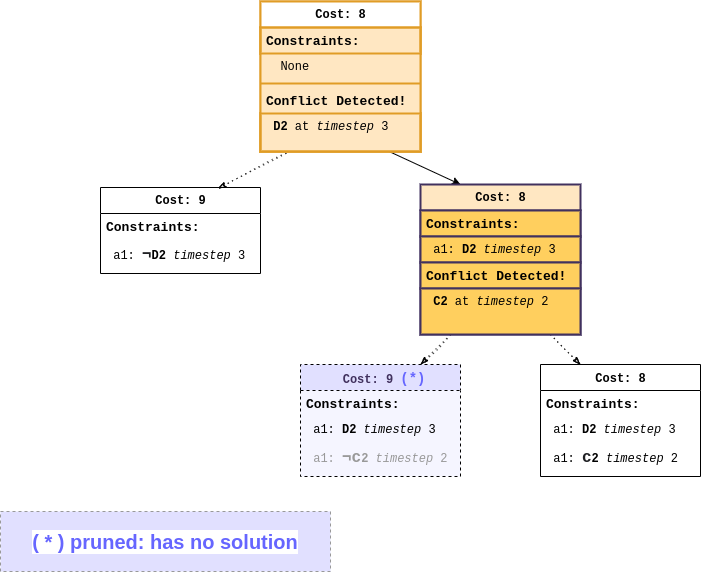

The diagram above was exported from draw.io. Its source (the exported page's mxGraphModel, read from the mxfile embedded in the PNG):
<mxGraphModel dx="672" dy="737" grid="1" gridSize="10" guides="1" tooltips="1" connect="1" arrows="1" fold="1" page="1" pageScale="1" pageWidth="1000" pageHeight="800" math="0" shadow="0">
  <root>
    <mxCell id="07AlNCdSHoEMbJz7BdQ_-0" />
    <mxCell id="07AlNCdSHoEMbJz7BdQ_-1" parent="07AlNCdSHoEMbJz7BdQ_-0" />
    <mxCell id="IgZA4SUlyvDuM5MUbdmU-0" style="edgeStyle=none;rounded=0;orthogonalLoop=1;jettySize=auto;html=1;entryX=0.25;entryY=0;entryDx=0;entryDy=0;fontFamily=Courier New;" parent="07AlNCdSHoEMbJz7BdQ_-1" target="IgZA4SUlyvDuM5MUbdmU-21" edge="1">
      <mxGeometry relative="1" as="geometry">
        <mxPoint x="450" y="506" as="sourcePoint" />
      </mxGeometry>
    </mxCell>
    <mxCell id="IgZA4SUlyvDuM5MUbdmU-1" value="Cost: 9" style="swimlane;html=1;fontStyle=1;align=center;verticalAlign=top;childLayout=stackLayout;horizontal=1;startSize=26;horizontalStack=0;resizeParent=1;resizeLast=0;collapsible=1;marginBottom=0;swimlaneFillColor=#ffffff;rounded=0;shadow=0;comic=0;labelBackgroundColor=none;strokeWidth=1;fillColor=default;fontFamily=Courier New;fontSize=12" parent="07AlNCdSHoEMbJz7BdQ_-1" vertex="1">
      <mxGeometry x="170" y="546" width="160" height="86" as="geometry">
        <mxRectangle x="90" y="83" width="90" height="26" as="alternateBounds" />
      </mxGeometry>
    </mxCell>
    <mxCell id="IgZA4SUlyvDuM5MUbdmU-2" value="Constraints:&amp;nbsp;" style="text;html=1;strokeColor=none;fillColor=none;align=left;verticalAlign=top;spacingLeft=4;spacingRight=4;whiteSpace=wrap;overflow=hidden;rotatable=0;points=[[0,0.5],[1,0.5]];portConstraint=eastwest;fontSize=13;fontStyle=1;fontFamily=Courier New;" parent="IgZA4SUlyvDuM5MUbdmU-1" vertex="1">
      <mxGeometry y="26" width="160" height="26" as="geometry" />
    </mxCell>
    <mxCell id="IgZA4SUlyvDuM5MUbdmU-3" value="&amp;nbsp;a1:&amp;nbsp;&lt;b style=&quot;color: rgb(32 , 33 , 36) ; font-size: 16px ; background-color: rgb(255 , 255 , 255)&quot;&gt;¬&lt;/b&gt;&lt;b&gt;D2&amp;nbsp;&lt;/b&gt;&lt;i&gt;timestep&lt;/i&gt; 3&amp;nbsp;" style="text;html=1;strokeColor=none;fillColor=none;align=left;verticalAlign=top;spacingLeft=4;spacingRight=4;whiteSpace=wrap;overflow=hidden;rotatable=0;points=[[0,0.5],[1,0.5]];portConstraint=eastwest;fontFamily=Courier New;" parent="IgZA4SUlyvDuM5MUbdmU-1" vertex="1">
      <mxGeometry y="52" width="160" height="26" as="geometry" />
    </mxCell>
    <mxCell id="IgZA4SUlyvDuM5MUbdmU-4" value="&lt;font style=&quot;font-size: 12px&quot; color=&quot;#999999&quot;&gt;&amp;nbsp;&lt;/font&gt;&lt;font style=&quot;font-size: 12px&quot; color=&quot;#41315e&quot;&gt;Cost: 9&lt;/font&gt;&lt;font style=&quot;font-size: 12px&quot; color=&quot;#999999&quot;&gt; &lt;/font&gt;&lt;font style=&quot;font-size: 14px&quot; color=&quot;#6666ff&quot;&gt;(*)&lt;/font&gt;" style="swimlane;html=1;fontStyle=1;align=center;verticalAlign=top;childLayout=stackLayout;horizontal=1;startSize=26;horizontalStack=0;resizeParent=1;resizeLast=0;collapsible=1;marginBottom=0;swimlaneFillColor=#F5F5FF;rounded=0;shadow=0;comic=0;labelBackgroundColor=none;strokeWidth=1;fillColor=#E1E0FF;fontFamily=Courier New;fontSize=13;dashed=1;" parent="07AlNCdSHoEMbJz7BdQ_-1" vertex="1">
      <mxGeometry x="370" y="723" width="160" height="112" as="geometry">
        <mxRectangle x="90" y="83" width="90" height="26" as="alternateBounds" />
      </mxGeometry>
    </mxCell>
    <mxCell id="IgZA4SUlyvDuM5MUbdmU-5" value="Constraints:&amp;nbsp;" style="text;html=1;strokeColor=none;fillColor=none;align=left;verticalAlign=top;spacingLeft=4;spacingRight=4;whiteSpace=wrap;overflow=hidden;rotatable=0;points=[[0,0.5],[1,0.5]];portConstraint=eastwest;fontSize=13;fontStyle=1;fontFamily=Courier New;dashed=1;" parent="IgZA4SUlyvDuM5MUbdmU-4" vertex="1">
      <mxGeometry y="26" width="160" height="26" as="geometry" />
    </mxCell>
    <mxCell id="IgZA4SUlyvDuM5MUbdmU-6" value="&amp;nbsp;a1:&amp;nbsp;&lt;b&gt;D2&lt;/b&gt;&lt;b&gt;&amp;nbsp;&lt;/b&gt;&lt;i&gt;timestep&lt;/i&gt;&amp;nbsp;3" style="text;html=1;strokeColor=none;fillColor=none;align=left;verticalAlign=top;spacingLeft=4;spacingRight=4;whiteSpace=wrap;overflow=hidden;rotatable=0;points=[[0,0.5],[1,0.5]];portConstraint=eastwest;fontFamily=Courier New;dashed=1;" parent="IgZA4SUlyvDuM5MUbdmU-4" vertex="1">
      <mxGeometry y="52" width="160" height="26" as="geometry" />
    </mxCell>
    <mxCell id="IgZA4SUlyvDuM5MUbdmU-7" value="&lt;font color=&quot;#999999&quot;&gt;&amp;nbsp;a1:&amp;nbsp;&lt;b style=&quot;font-size: 16px&quot;&gt;¬&lt;/b&gt;&lt;b style=&quot;font-size: 16px&quot;&gt;c&lt;/b&gt;&lt;b&gt;2&lt;/b&gt;&amp;nbsp;&lt;i&gt;timestep&lt;/i&gt; 2&amp;nbsp;&lt;/font&gt;" style="text;html=1;strokeColor=none;fillColor=none;align=left;verticalAlign=top;spacingLeft=4;spacingRight=4;whiteSpace=wrap;overflow=hidden;rotatable=0;points=[[0,0.5],[1,0.5]];portConstraint=eastwest;fontFamily=Courier New;dashed=1;" parent="IgZA4SUlyvDuM5MUbdmU-4" vertex="1">
      <mxGeometry y="78" width="160" height="26" as="geometry" />
    </mxCell>
    <mxCell id="IgZA4SUlyvDuM5MUbdmU-8" value="&lt;font style=&quot;font-size: 12px&quot;&gt;Cost: 8&lt;/font&gt;" style="swimlane;html=1;fontStyle=1;align=center;verticalAlign=top;childLayout=stackLayout;horizontal=1;startSize=26;horizontalStack=0;resizeParent=1;resizeLast=0;collapsible=1;marginBottom=0;swimlaneFillColor=#ffffff;rounded=0;shadow=0;comic=0;labelBackgroundColor=none;strokeWidth=1;fillColor=default;fontFamily=Courier New;fontSize=13;" parent="07AlNCdSHoEMbJz7BdQ_-1" vertex="1">
      <mxGeometry x="610" y="723" width="160" height="112" as="geometry">
        <mxRectangle x="90" y="83" width="90" height="26" as="alternateBounds" />
      </mxGeometry>
    </mxCell>
    <mxCell id="IgZA4SUlyvDuM5MUbdmU-9" value="Constraints:&amp;nbsp;" style="text;html=1;strokeColor=none;fillColor=none;align=left;verticalAlign=top;spacingLeft=4;spacingRight=4;whiteSpace=wrap;overflow=hidden;rotatable=0;points=[[0,0.5],[1,0.5]];portConstraint=eastwest;fontSize=13;fontStyle=1;fontFamily=Courier New;" parent="IgZA4SUlyvDuM5MUbdmU-8" vertex="1">
      <mxGeometry y="26" width="160" height="26" as="geometry" />
    </mxCell>
    <mxCell id="IgZA4SUlyvDuM5MUbdmU-10" value="&amp;nbsp;a1:&amp;nbsp;&lt;b&gt;D2&lt;/b&gt;&lt;b&gt;&amp;nbsp;&lt;/b&gt;&lt;i&gt;timestep&lt;/i&gt;&amp;nbsp;3" style="text;html=1;strokeColor=none;fillColor=none;align=left;verticalAlign=top;spacingLeft=4;spacingRight=4;whiteSpace=wrap;overflow=hidden;rotatable=0;points=[[0,0.5],[1,0.5]];portConstraint=eastwest;fontFamily=Courier New;" parent="IgZA4SUlyvDuM5MUbdmU-8" vertex="1">
      <mxGeometry y="52" width="160" height="26" as="geometry" />
    </mxCell>
    <mxCell id="IgZA4SUlyvDuM5MUbdmU-11" value="&amp;nbsp;a1:&amp;nbsp;&lt;b style=&quot;color: rgb(32 , 33 , 36) ; font-size: 16px ; background-color: rgb(255 , 255 , 255)&quot;&gt;c&lt;/b&gt;&lt;b&gt;2&lt;/b&gt;&amp;nbsp;&lt;i&gt;timestep&lt;/i&gt; 2&amp;nbsp;" style="text;html=1;strokeColor=none;fillColor=none;align=left;verticalAlign=top;spacingLeft=4;spacingRight=4;whiteSpace=wrap;overflow=hidden;rotatable=0;points=[[0,0.5],[1,0.5]];portConstraint=eastwest;fontFamily=Courier New;" parent="IgZA4SUlyvDuM5MUbdmU-8" vertex="1">
      <mxGeometry y="78" width="160" height="26" as="geometry" />
    </mxCell>
    <mxCell id="IgZA4SUlyvDuM5MUbdmU-12" style="edgeStyle=none;rounded=0;orthogonalLoop=1;jettySize=auto;html=1;entryX=0.75;entryY=0;entryDx=0;entryDy=0;fontFamily=Courier New;dashed=1;endArrow=classicThin;endFill=0;sketch=1;dashPattern=1 4;" parent="07AlNCdSHoEMbJz7BdQ_-1" target="IgZA4SUlyvDuM5MUbdmU-4" edge="1">
      <mxGeometry relative="1" as="geometry">
        <mxPoint x="520" y="693" as="sourcePoint" />
        <mxPoint x="290" y="546" as="targetPoint" />
      </mxGeometry>
    </mxCell>
    <mxCell id="IgZA4SUlyvDuM5MUbdmU-13" style="edgeStyle=none;rounded=0;orthogonalLoop=1;jettySize=auto;html=1;entryX=0.25;entryY=0;entryDx=0;entryDy=0;fontFamily=Courier New;dashed=1;endArrow=classicThin;endFill=0;sketch=1;dashPattern=1 4;" parent="07AlNCdSHoEMbJz7BdQ_-1" target="IgZA4SUlyvDuM5MUbdmU-8" edge="1">
      <mxGeometry relative="1" as="geometry">
        <mxPoint x="620" y="693" as="sourcePoint" />
        <mxPoint x="500" y="733" as="targetPoint" />
      </mxGeometry>
    </mxCell>
    <mxCell id="IgZA4SUlyvDuM5MUbdmU-14" style="edgeStyle=none;rounded=0;orthogonalLoop=1;jettySize=auto;html=1;entryX=0.734;entryY=0.012;entryDx=0;entryDy=0;fontFamily=Courier New;dashed=1;endArrow=classicThin;endFill=0;sketch=1;dashPattern=1 4;exitX=0.189;exitY=0.988;exitDx=0;exitDy=0;exitPerimeter=0;entryPerimeter=0;" parent="07AlNCdSHoEMbJz7BdQ_-1" target="IgZA4SUlyvDuM5MUbdmU-1" edge="1">
      <mxGeometry relative="1" as="geometry">
        <mxPoint x="360.24" y="509.544" as="sourcePoint" />
        <mxPoint x="300" y="556" as="targetPoint" />
      </mxGeometry>
    </mxCell>
    <mxCell id="IgZA4SUlyvDuM5MUbdmU-15" value="Cost: 8" style="swimlane;html=1;fontStyle=1;align=center;verticalAlign=top;childLayout=stackLayout;horizontal=1;startSize=26;horizontalStack=0;resizeParent=1;resizeLast=0;collapsible=1;marginBottom=0;swimlaneFillColor=#FFE7C2;rounded=0;shadow=0;comic=0;labelBackgroundColor=none;strokeWidth=2;fillColor=none;fontFamily=Courier New;fontSize=12;strokeColor=#E09C26;" parent="07AlNCdSHoEMbJz7BdQ_-1" vertex="1">
      <mxGeometry x="330" y="360" width="160" height="150" as="geometry">
        <mxRectangle x="90" y="83" width="90" height="26" as="alternateBounds" />
      </mxGeometry>
    </mxCell>
    <mxCell id="IgZA4SUlyvDuM5MUbdmU-16" value="Constraints:&amp;nbsp;" style="text;html=1;strokeColor=#E09C26;fillColor=none;align=left;verticalAlign=top;spacingLeft=4;spacingRight=4;whiteSpace=wrap;overflow=hidden;rotatable=0;points=[[0,0.5],[1,0.5]];portConstraint=eastwest;fontSize=13;fontStyle=1;fontFamily=Courier New;swimlaneFillColor=#FFE7C2;strokeWidth=2;" parent="IgZA4SUlyvDuM5MUbdmU-15" vertex="1">
      <mxGeometry y="26" width="160" height="26" as="geometry" />
    </mxCell>
    <mxCell id="IgZA4SUlyvDuM5MUbdmU-17" value="&amp;nbsp; None" style="text;html=1;strokeColor=none;fillColor=none;align=left;verticalAlign=top;spacingLeft=4;spacingRight=4;whiteSpace=wrap;overflow=hidden;rotatable=0;points=[[0,0.5],[1,0.5]];portConstraint=eastwest;fontFamily=Courier New;swimlaneFillColor=#FFE7C2;strokeWidth=2;" parent="IgZA4SUlyvDuM5MUbdmU-15" vertex="1">
      <mxGeometry y="52" width="160" height="26" as="geometry" />
    </mxCell>
    <mxCell id="IgZA4SUlyvDuM5MUbdmU-18" value="" style="line;html=1;strokeWidth=2;fillColor=none;align=left;verticalAlign=middle;spacingTop=-1;spacingLeft=3;spacingRight=3;rotatable=0;labelPosition=right;points=[];portConstraint=eastwest;fontFamily=Courier New;swimlaneFillColor=#FFE7C2;strokeColor=#E09C26;" parent="IgZA4SUlyvDuM5MUbdmU-15" vertex="1">
      <mxGeometry y="78" width="160" height="8" as="geometry" />
    </mxCell>
    <mxCell id="IgZA4SUlyvDuM5MUbdmU-19" value="Conflict Detected!" style="text;html=1;strokeColor=none;fillColor=none;align=left;verticalAlign=top;spacingLeft=4;spacingRight=4;whiteSpace=wrap;overflow=hidden;rotatable=0;points=[[0,0.5],[1,0.5]];portConstraint=eastwest;fontFamily=Courier New;fontStyle=1;fontSize=13;swimlaneFillColor=#FFE7C2;strokeWidth=2;" parent="IgZA4SUlyvDuM5MUbdmU-15" vertex="1">
      <mxGeometry y="86" width="160" height="26" as="geometry" />
    </mxCell>
    <mxCell id="IgZA4SUlyvDuM5MUbdmU-20" value="&amp;nbsp;&lt;b&gt;D2&lt;/b&gt; at &lt;i&gt;timestep &lt;/i&gt;3&amp;nbsp;" style="text;html=1;strokeColor=#E09C26;fillColor=none;align=left;verticalAlign=top;spacingLeft=4;spacingRight=4;whiteSpace=wrap;overflow=hidden;rotatable=0;points=[[0,0.5],[1,0.5]];portConstraint=eastwest;fontFamily=Courier New;swimlaneFillColor=#FFE7C2;strokeWidth=2;" parent="IgZA4SUlyvDuM5MUbdmU-15" vertex="1">
      <mxGeometry y="112" width="160" height="38" as="geometry" />
    </mxCell>
    <mxCell id="IgZA4SUlyvDuM5MUbdmU-21" value="Cost: 8" style="swimlane;html=1;fontStyle=1;align=center;verticalAlign=top;childLayout=stackLayout;horizontal=1;startSize=26;horizontalStack=0;resizeParent=1;resizeLast=0;collapsible=1;marginBottom=0;swimlaneFillColor=#FFCF5E;rounded=0;shadow=0;comic=0;labelBackgroundColor=none;strokeWidth=2;fillColor=#FFE7C2;fontFamily=Courier New;fontSize=12;strokeColor=#41315E;" parent="07AlNCdSHoEMbJz7BdQ_-1" vertex="1">
      <mxGeometry x="490" y="543" width="160" height="150" as="geometry">
        <mxRectangle x="90" y="83" width="90" height="26" as="alternateBounds" />
      </mxGeometry>
    </mxCell>
    <mxCell id="IgZA4SUlyvDuM5MUbdmU-22" value="Constraints:&amp;nbsp;" style="text;html=1;strokeColor=#41315E;fillColor=#FFCF5E;align=left;verticalAlign=top;spacingLeft=4;spacingRight=4;whiteSpace=wrap;overflow=hidden;rotatable=0;points=[[0,0.5],[1,0.5]];portConstraint=eastwest;fontSize=13;fontStyle=1;fontFamily=Courier New;swimlaneFillColor=#FFE7C2;strokeWidth=2;" parent="IgZA4SUlyvDuM5MUbdmU-21" vertex="1">
      <mxGeometry y="26" width="160" height="26" as="geometry" />
    </mxCell>
    <mxCell id="IgZA4SUlyvDuM5MUbdmU-23" value="&amp;nbsp;a1:&amp;nbsp;&lt;b&gt;D2&lt;/b&gt;&lt;b&gt;&amp;nbsp;&lt;/b&gt;&lt;i&gt;timestep&lt;/i&gt;&amp;nbsp;3" style="text;html=1;strokeColor=#41315E;fillColor=#FFCF5E;align=left;verticalAlign=top;spacingLeft=4;spacingRight=4;whiteSpace=wrap;overflow=hidden;rotatable=0;points=[[0,0.5],[1,0.5]];portConstraint=eastwest;fontFamily=Courier New;swimlaneFillColor=#FFE7C2;strokeWidth=2;" parent="IgZA4SUlyvDuM5MUbdmU-21" vertex="1">
      <mxGeometry y="52" width="160" height="26" as="geometry" />
    </mxCell>
    <mxCell id="IgZA4SUlyvDuM5MUbdmU-24" value="Conflict Detected!" style="text;html=1;strokeColor=#41315E;fillColor=#FFCF5E;align=left;verticalAlign=top;spacingLeft=4;spacingRight=4;whiteSpace=wrap;overflow=hidden;rotatable=0;points=[[0,0.5],[1,0.5]];portConstraint=eastwest;fontFamily=Courier New;fontStyle=1;fontSize=13;swimlaneFillColor=#FFE7C2;strokeWidth=2;" parent="IgZA4SUlyvDuM5MUbdmU-21" vertex="1">
      <mxGeometry y="78" width="160" height="26" as="geometry" />
    </mxCell>
    <mxCell id="IgZA4SUlyvDuM5MUbdmU-25" value="&amp;nbsp;&lt;b&gt;C2&lt;/b&gt;&amp;nbsp;at&amp;nbsp;&lt;i&gt;timestep&lt;/i&gt;&amp;nbsp;2&amp;nbsp;" style="text;html=1;strokeColor=#41315E;fillColor=#FFCF5E;align=left;verticalAlign=top;spacingLeft=4;spacingRight=4;whiteSpace=wrap;overflow=hidden;rotatable=0;points=[[0,0.5],[1,0.5]];portConstraint=eastwest;fontFamily=Courier New;swimlaneFillColor=#FFE7C2;strokeWidth=2;" parent="IgZA4SUlyvDuM5MUbdmU-21" vertex="1">
      <mxGeometry y="104" width="160" height="46" as="geometry" />
    </mxCell>
    <mxCell id="IgZA4SUlyvDuM5MUbdmU-26" value="Cost: 8" style="swimlane;html=1;fontStyle=1;align=center;verticalAlign=top;childLayout=stackLayout;horizontal=1;startSize=26;horizontalStack=0;resizeParent=1;resizeLast=0;collapsible=1;marginBottom=0;swimlaneFillColor=#ffffff;rounded=0;shadow=0;comic=0;labelBackgroundColor=none;strokeWidth=1;fillColor=none;fontFamily=Courier New;fontSize=12" parent="07AlNCdSHoEMbJz7BdQ_-1" vertex="1">
      <mxGeometry x="330" y="360" width="160" height="150" as="geometry">
        <mxRectangle x="90" y="83" width="90" height="26" as="alternateBounds" />
      </mxGeometry>
    </mxCell>
    <mxCell id="IgZA4SUlyvDuM5MUbdmU-27" value="Constraints:&amp;nbsp;" style="text;html=1;strokeColor=none;fillColor=none;align=left;verticalAlign=top;spacingLeft=4;spacingRight=4;whiteSpace=wrap;overflow=hidden;rotatable=0;points=[[0,0.5],[1,0.5]];portConstraint=eastwest;fontSize=13;fontStyle=1;fontFamily=Courier New;" parent="IgZA4SUlyvDuM5MUbdmU-26" vertex="1">
      <mxGeometry y="26" width="160" height="26" as="geometry" />
    </mxCell>
    <mxCell id="IgZA4SUlyvDuM5MUbdmU-28" value="&amp;nbsp; None" style="text;html=1;strokeColor=none;fillColor=none;align=left;verticalAlign=top;spacingLeft=4;spacingRight=4;whiteSpace=wrap;overflow=hidden;rotatable=0;points=[[0,0.5],[1,0.5]];portConstraint=eastwest;fontFamily=Courier New;" parent="IgZA4SUlyvDuM5MUbdmU-26" vertex="1">
      <mxGeometry y="52" width="160" height="26" as="geometry" />
    </mxCell>
    <mxCell id="IgZA4SUlyvDuM5MUbdmU-29" value="" style="line;html=1;strokeWidth=1;fillColor=none;align=left;verticalAlign=middle;spacingTop=-1;spacingLeft=3;spacingRight=3;rotatable=0;labelPosition=right;points=[];portConstraint=eastwest;fontFamily=Courier New;" parent="IgZA4SUlyvDuM5MUbdmU-26" vertex="1">
      <mxGeometry y="78" width="160" height="8" as="geometry" />
    </mxCell>
    <mxCell id="IgZA4SUlyvDuM5MUbdmU-30" value="Conflict Detected!" style="text;html=1;strokeColor=none;fillColor=none;align=left;verticalAlign=top;spacingLeft=4;spacingRight=4;whiteSpace=wrap;overflow=hidden;rotatable=0;points=[[0,0.5],[1,0.5]];portConstraint=eastwest;fontFamily=Courier New;fontStyle=1;fontSize=13;" parent="IgZA4SUlyvDuM5MUbdmU-26" vertex="1">
      <mxGeometry y="86" width="160" height="26" as="geometry" />
    </mxCell>
    <mxCell id="IgZA4SUlyvDuM5MUbdmU-31" value="&amp;nbsp;&lt;b&gt;D2&lt;/b&gt; at &lt;i&gt;timestep &lt;/i&gt;3&amp;nbsp;" style="text;html=1;strokeColor=none;fillColor=none;align=left;verticalAlign=top;spacingLeft=4;spacingRight=4;whiteSpace=wrap;overflow=hidden;rotatable=0;points=[[0,0.5],[1,0.5]];portConstraint=eastwest;fontFamily=Courier New;" parent="IgZA4SUlyvDuM5MUbdmU-26" vertex="1">
      <mxGeometry y="112" width="160" height="38" as="geometry" />
    </mxCell>
    <mxCell id="IgZA4SUlyvDuM5MUbdmU-32" value="Cost: 8" style="swimlane;html=1;fontStyle=1;align=center;verticalAlign=top;childLayout=stackLayout;horizontal=1;startSize=26;horizontalStack=0;resizeParent=1;resizeLast=0;collapsible=1;marginBottom=0;swimlaneFillColor=#FFE7C2;rounded=0;shadow=0;comic=0;labelBackgroundColor=none;strokeWidth=2;fillColor=default;fontFamily=Courier New;fontSize=12;strokeColor=#E09C26;" parent="07AlNCdSHoEMbJz7BdQ_-1" vertex="1">
      <mxGeometry x="330" y="360" width="160" height="150" as="geometry">
        <mxRectangle x="90" y="83" width="90" height="26" as="alternateBounds" />
      </mxGeometry>
    </mxCell>
    <mxCell id="IgZA4SUlyvDuM5MUbdmU-33" value="Constraints:&amp;nbsp;" style="text;html=1;strokeColor=#E09C26;fillColor=none;align=left;verticalAlign=top;spacingLeft=4;spacingRight=4;whiteSpace=wrap;overflow=hidden;rotatable=0;points=[[0,0.5],[1,0.5]];portConstraint=eastwest;fontSize=13;fontStyle=1;fontFamily=Courier New;swimlaneFillColor=#FFE7C2;strokeWidth=2;" parent="IgZA4SUlyvDuM5MUbdmU-32" vertex="1">
      <mxGeometry y="26" width="160" height="26" as="geometry" />
    </mxCell>
    <mxCell id="IgZA4SUlyvDuM5MUbdmU-34" value="&amp;nbsp; None" style="text;html=1;strokeColor=none;fillColor=none;align=left;verticalAlign=top;spacingLeft=4;spacingRight=4;whiteSpace=wrap;overflow=hidden;rotatable=0;points=[[0,0.5],[1,0.5]];portConstraint=eastwest;fontFamily=Courier New;swimlaneFillColor=#FFE7C2;strokeWidth=2;" parent="IgZA4SUlyvDuM5MUbdmU-32" vertex="1">
      <mxGeometry y="52" width="160" height="26" as="geometry" />
    </mxCell>
    <mxCell id="IgZA4SUlyvDuM5MUbdmU-35" value="" style="line;html=1;strokeWidth=2;fillColor=none;align=left;verticalAlign=middle;spacingTop=-1;spacingLeft=3;spacingRight=3;rotatable=0;labelPosition=right;points=[];portConstraint=eastwest;fontFamily=Courier New;swimlaneFillColor=#FFE7C2;strokeColor=#E09C26;" parent="IgZA4SUlyvDuM5MUbdmU-32" vertex="1">
      <mxGeometry y="78" width="160" height="8" as="geometry" />
    </mxCell>
    <mxCell id="IgZA4SUlyvDuM5MUbdmU-36" value="Conflict Detected!" style="text;html=1;strokeColor=none;fillColor=none;align=left;verticalAlign=top;spacingLeft=4;spacingRight=4;whiteSpace=wrap;overflow=hidden;rotatable=0;points=[[0,0.5],[1,0.5]];portConstraint=eastwest;fontFamily=Courier New;fontStyle=1;fontSize=13;swimlaneFillColor=#FFE7C2;strokeWidth=2;" parent="IgZA4SUlyvDuM5MUbdmU-32" vertex="1">
      <mxGeometry y="86" width="160" height="26" as="geometry" />
    </mxCell>
    <mxCell id="IgZA4SUlyvDuM5MUbdmU-37" value="&amp;nbsp;&lt;b&gt;D2&lt;/b&gt; at &lt;i&gt;timestep &lt;/i&gt;3&amp;nbsp;" style="text;html=1;strokeColor=#E09C26;fillColor=none;align=left;verticalAlign=top;spacingLeft=4;spacingRight=4;whiteSpace=wrap;overflow=hidden;rotatable=0;points=[[0,0.5],[1,0.5]];portConstraint=eastwest;fontFamily=Courier New;swimlaneFillColor=#FFE7C2;strokeWidth=2;" parent="IgZA4SUlyvDuM5MUbdmU-32" vertex="1">
      <mxGeometry y="112" width="160" height="38" as="geometry" />
    </mxCell>
    <mxCell id="IgZA4SUlyvDuM5MUbdmU-40" value="&lt;b&gt;&lt;font color=&quot;#6666ff&quot; style=&quot;font-size: 20px&quot;&gt;( * ) pruned: has no solution&lt;/font&gt;&lt;/b&gt;" style="rounded=0;whiteSpace=wrap;html=1;dashed=1;labelBackgroundColor=#FFFFFF;fontSize=16;fontColor=#9999FF;strokeColor=#999999;fillColor=#E1E0FF;" parent="07AlNCdSHoEMbJz7BdQ_-1" vertex="1">
      <mxGeometry x="70" y="870" width="330" height="60" as="geometry" />
    </mxCell>
  </root>
</mxGraphModel>